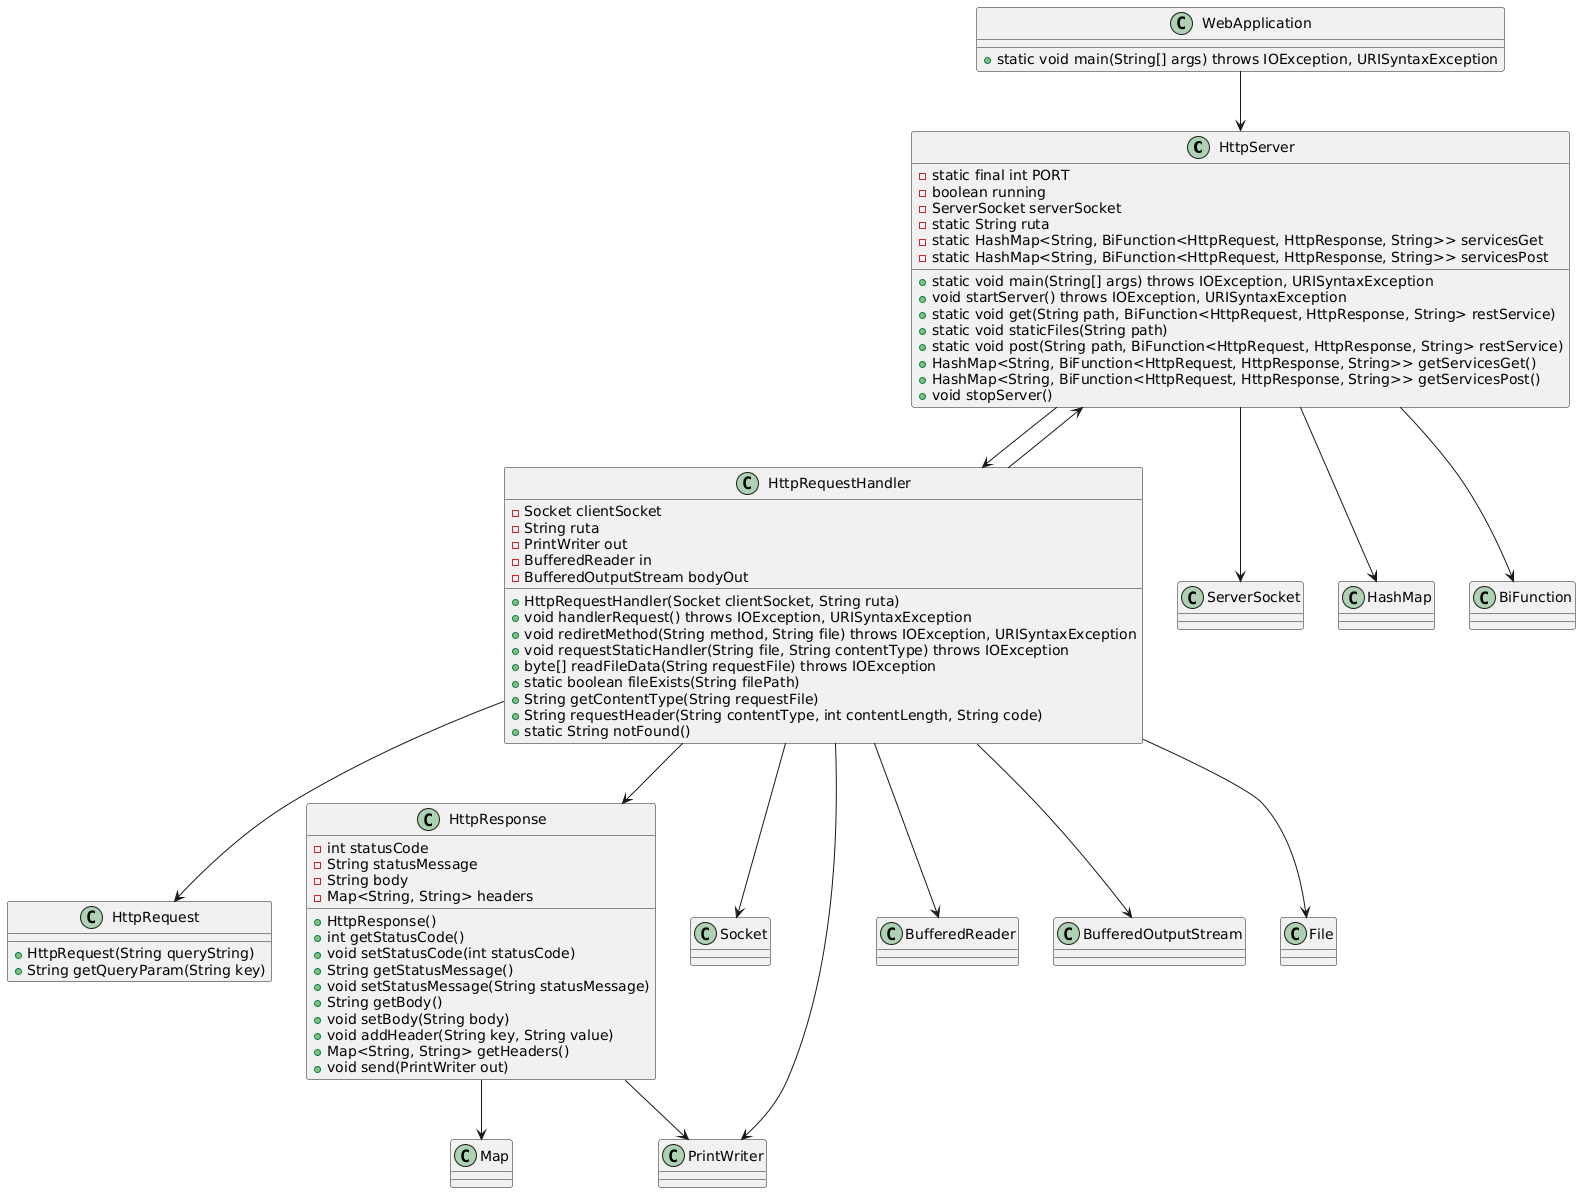

The diagram above was rendered by PlantUML. Its source (embedded in the PNG):
@startuml
class HttpServer {
    - static final int PORT
    - boolean running
    - ServerSocket serverSocket
    - static String ruta
    - static HashMap<String, BiFunction<HttpRequest, HttpResponse, String>> servicesGet
    - static HashMap<String, BiFunction<HttpRequest, HttpResponse, String>> servicesPost
    + static void main(String[] args) throws IOException, URISyntaxException
    + void startServer() throws IOException, URISyntaxException
    + static void get(String path, BiFunction<HttpRequest, HttpResponse, String> restService)
    + static void staticFiles(String path)
    + static void post(String path, BiFunction<HttpRequest, HttpResponse, String> restService)
    + HashMap<String, BiFunction<HttpRequest, HttpResponse, String>> getServicesGet()
    + HashMap<String, BiFunction<HttpRequest, HttpResponse, String>> getServicesPost()
    + void stopServer()
}

class HttpRequestHandler {
    - Socket clientSocket
    - String ruta
    - PrintWriter out
    - BufferedReader in
    - BufferedOutputStream bodyOut
    + HttpRequestHandler(Socket clientSocket, String ruta)
    + void handlerRequest() throws IOException, URISyntaxException
    + void rediretMethod(String method, String file) throws IOException, URISyntaxException
    + void requestStaticHandler(String file, String contentType) throws IOException
    + byte[] readFileData(String requestFile) throws IOException
    + static boolean fileExists(String filePath)
    + String getContentType(String requestFile)
    + String requestHeader(String contentType, int contentLength, String code)
    + static String notFound()
}

class HttpRequest {
    + HttpRequest(String queryString)
    + String getQueryParam(String key)
}

class HttpResponse {
    - int statusCode
    - String statusMessage
    - String body
    - Map<String, String> headers
    + HttpResponse()
    + int getStatusCode()
    + void setStatusCode(int statusCode)
    + String getStatusMessage()
    + void setStatusMessage(String statusMessage)
    + String getBody()
    + void setBody(String body)
    + void addHeader(String key, String value)
    + Map<String, String> getHeaders()
    + void send(PrintWriter out)
}

class WebApplication {
    + static void main(String[] args) throws IOException, URISyntaxException
}

HttpServer --> HttpRequestHandler
HttpServer --> ServerSocket
HttpServer --> HashMap
HttpServer --> BiFunction

HttpRequestHandler --> HttpRequest
HttpRequestHandler --> HttpResponse
HttpRequestHandler --> HttpServer
HttpRequestHandler --> Socket
HttpRequestHandler --> PrintWriter
HttpRequestHandler --> BufferedReader
HttpRequestHandler --> BufferedOutputStream
HttpRequestHandler --> File

HttpResponse --> PrintWriter
HttpResponse --> Map

WebApplication --> HttpServer
@enduml